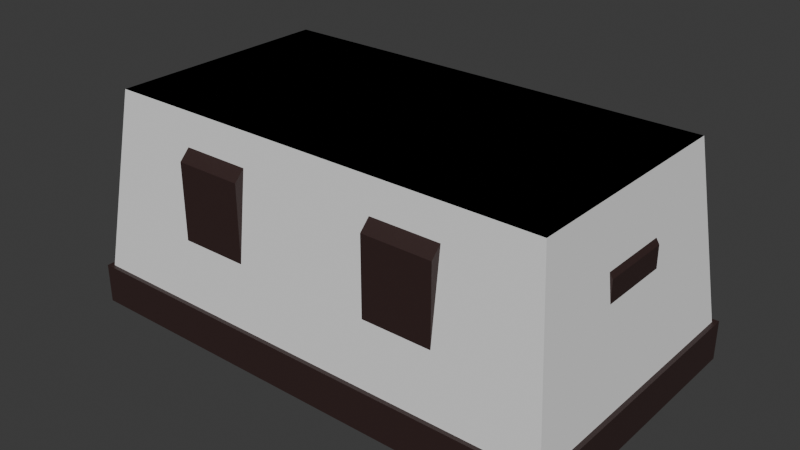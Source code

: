 # Source: altar.blend  (saved by Blender 4.1.23; exported with 4.5.12 LTS)
import bpy
from mathutils import Matrix  # noqa: F401  (used for matrix-valued properties, if any)

bpy.ops.wm.read_factory_settings(use_empty=True)
scene = bpy.context.scene
scene.name = 'Scene'

# ---- collections
col_collection = bpy.data.collections.new('Collection'); scene.collection.children.link(col_collection)

# ---- materials (node trees are filled in below, after node groups)
mat_stone = bpy.data.materials.new('stone')
mat_stone.alpha_threshold = 0.0
mat_stone.use_transparent_shadow = False
mat_stone.roughness = 0.5
mat_stone.line_color = (0.0, 0.0, 0.0, 1.0)

# ---- material node trees
mat_stone.use_nodes = True; mat_stone.node_tree.nodes.clear()
_N = mat_stone.node_tree.nodes; _L = mat_stone.node_tree.links
n0 = _N.new('ShaderNodeOutputMaterial'); n0.name = 'Material Output'; n0.location = (300, 300)
n1 = _N.new('ShaderNodeBsdfPrincipled'); n1.name = 'Principled BSDF'; n1.location = (10, 300)
n1.inputs[0].default_value = (0.03797, 0.01962, 0.01823, 1.0)
n1.inputs[3].default_value = 1.45
_L.new(n1.outputs[0], n0.inputs[0])
n0.is_active_output = True

# ---- world
world_world = bpy.data.worlds.new('World'); scene.world = world_world
world_world.use_nodes = True; world_world.node_tree.nodes.clear()
_N = world_world.node_tree.nodes; _L = world_world.node_tree.links
n0 = _N.new('ShaderNodeOutputWorld'); n0.name = 'World Output'; n0.location = (300, 300)
n1 = _N.new('ShaderNodeBackground'); n1.name = 'Background'; n1.location = (10, 300)
n1.inputs[0].default_value = (0.05088, 0.05088, 0.05088, 1.0)
_L.new(n1.outputs[0], n0.inputs[0])
n0.is_active_output = True
world_world.color = (0.05088, 0.05088, 0.05088)
world_world.use_sun_shadow = False
world_world.sun_shadow_jitter_overblur = 0.0

# ---- meshes
me_cube = bpy.data.meshes.new('Cube')
me_cube.from_pydata([(1.932, 1.0, 0.3093), (-1.932, -1.0, 0.3093), (1.932, -1.0, 0.3093), (-1.932, 1.0, 0.3093), (-2.332, 1.323, -0.02916), (-2.332, -1.323, -0.02916), (2.332, 1.323, -0.02916), (2.332, 1.323, 0.341), (2.332, -1.323, 0.341), (2.332, -1.323, -0.02916), (-2.332, 1.323, 0.341), (-2.332, -1.323, 0.341), (-1.932, -1.0, 1.831), (1.932, 1.0, 1.831), (1.932, -1.0, 1.831), (-1.932, 1.0, 1.831), (-2.091, -1.082, 1.824), (-2.091, -1.082, 2.01), (2.091, -1.082, 2.01), (2.091, 1.082, 2.01), (-2.091, 1.082, 2.01), (2.091, 1.082, 1.824), (2.091, -1.082, 1.824), (-2.091, 1.082, 1.824), (-1.288, 1.0, 0.3093), (-0.6441, 1.0, 0.3093), (0.6441, 1.0, 0.3093), (1.288, 1.0, 0.3093), (1.288, -1.0, 0.3093), (0.6441, -1.0, 0.3093), (-0.6441, -1.0, 0.3093), (-1.288, -1.0, 0.3093), (-1.288, 1.0, 1.831), (-0.6441, 1.0, 1.831), (0.6441, 1.0, 1.831), (1.288, 1.0, 1.831), (1.288, -1.0, 1.831), (0.6441, -1.0, 1.831), (-0.6441, -1.0, 1.831), (-1.288, -1.0, 1.831), (-1.288, 1.0, 0.3093), (-0.6441, 1.0, 0.3093), (0.6441, 1.0, 0.3093), (1.288, 1.0, 0.3093), (1.288, -1.0, 0.3093), (0.6441, -1.0, 0.3093), (-0.6441, -1.0, 0.3093), (-1.288, -1.0, 0.3093), (-1.288, 1.0, 1.831), (-0.6441, 1.0, 1.831), (0.6441, 1.0, 1.831), (1.288, 1.0, 1.831), (1.288, -1.0, 1.831), (0.6441, -1.0, 1.831), (-0.6441, -1.0, 1.831), (-1.288, -1.0, 1.831), (-1.288, 1.213, 0.3093), (-0.6441, 1.213, 0.3093), (0.6441, 1.213, 0.3093), (1.288, 1.213, 0.3093), (1.288, -1.213, 0.3093), (0.6441, -1.213, 0.3093), (-0.6441, -1.213, 0.3093), (-1.288, -1.213, 0.3093), (-1.288, 1.213, 1.615), (-0.6441, 1.213, 1.615), (0.6441, 1.213, 1.615), (1.288, 1.213, 1.615), (1.288, -1.213, 1.615), (0.6441, -1.213, 1.615), (-0.6441, -1.213, 1.615), (-1.288, -1.213, 1.615), (1.932, 0.3333, 0.3093), (1.932, -0.3333, 0.3093), (-1.932, -0.3333, 0.3093), (-1.932, 0.3333, 0.3093), (1.932, 0.3333, 1.831), (1.932, -0.3333, 1.831), (-1.932, -0.3333, 1.831), (-1.932, 0.3333, 1.831), (2.185, 0.3333, 0.3093), (2.185, -0.3333, 0.3093), (-2.185, -0.3333, 0.3093), (-2.185, 0.3333, 0.3093), (2.185, 0.3333, 1.415), (2.185, -0.3333, 1.415), (-2.185, -0.3333, 1.415), (-2.185, 0.3333, 1.415)], [], [(27, 35, 13, 0), (73, 77, 14, 2), (75, 79, 15, 3), (31, 39, 12, 1), (20, 17, 18, 19), (2, 14, 36, 28), (33, 25, 41, 49), (25, 33, 34, 26), (36, 37, 53, 52), (3, 15, 32, 24), (24, 32, 48, 40), (76, 13, 21, 22, 14, 77), (29, 28, 44, 45), (27, 0, 7, 10, 3, 24, 25, 26), (8, 9, 6, 7), (73, 2, 8, 7, 0, 72), (75, 3, 10, 11, 1, 74), (78, 12, 16, 23, 15, 79), (20, 23, 16, 17), (17, 16, 22, 18), (51, 43, 59, 67), (41, 40, 56, 57), (54, 55, 71, 70), (42, 50, 66, 58), (25, 24, 40, 41), (28, 36, 52, 44), (32, 33, 49, 48), (26, 34, 50, 42), (31, 30, 46, 47), (37, 29, 45, 53), (38, 39, 55, 54), (35, 27, 43, 51), (27, 26, 42, 43), (30, 38, 54, 46), (34, 35, 51, 50), (39, 31, 47, 55), (60, 68, 69, 61), (62, 70, 71, 63), (56, 64, 65, 57), (58, 66, 67, 59), (44, 52, 68, 60), (43, 42, 58, 59), (53, 45, 61, 69), (45, 44, 60, 61), (46, 54, 70, 62), (47, 46, 62, 63), (55, 47, 63, 71), (48, 49, 65, 64), (40, 48, 64, 56), (50, 51, 67, 66), (49, 41, 57, 65), (52, 53, 69, 68), (29, 37, 38, 30), (18, 22, 21, 19), (32, 15, 23, 21, 13, 35, 34, 33), (19, 21, 23, 20), (1, 12, 78, 74), (73, 72, 80, 81), (0, 13, 76, 72), (75, 74, 82, 83), (11, 5, 9, 8), (31, 1, 11, 8, 2, 28, 29, 30), (7, 6, 4, 10), (10, 4, 5, 11), (36, 14, 22, 16, 12, 39, 38, 37), (82, 86, 87, 83), (80, 84, 85, 81), (72, 76, 84, 80), (74, 78, 86, 82), (78, 79, 87, 86), (76, 77, 85, 84), (77, 73, 81, 85), (79, 75, 83, 87), (9, 5, 4, 6)])
_uv = me_cube.uv_layers.new(name='UVMap')
_uv.uv.foreach_set('vector', [0.4133, 0.4583, 0.6036, 0.4583, 0.6036, 0.5, 0.4133, 0.5, 0.4133, 0.6667, 0.6036, 0.6667, 0.6036, 0.75, 0.4133, 0.75, 0.4133, 0.1667, 0.6036, 0.1667, 0.6036, 0.25, 0.4133, 0.25, 0.4133, 0.9583, 0.6036, 0.9583, 0.6036, 1.0, 0.4133, 1.0, 0.875, 0.5, 0.875, 0.75, 0.625, 0.75, 0.625, 0.5, 0.4133, 0.75, 0.6036, 0.75, 0.6036, 0.7917, 0.4133, 0.7917, 0.6036, 0.3333, 0.4133, 0.3333, 0.4133, 0.3333, 0.6036, 0.3333, 0.4133, 0.3333, 0.6036, 0.3333, 0.6036, 0.4167, 0.4133, 0.4167, 0.6036, 0.7917, 0.6036, 0.8333, 0.6036, 0.8333, 0.6036, 0.7917, 0.4133, 0.25, 0.6036, 0.25, 0.6036, 0.2917, 0.4133, 0.2917, 0.4133, 0.2917, 0.6036, 0.2917, 0.6036, 0.2917, 0.4133, 0.2917, 0.6036, 0.5833, 0.6036, 0.5, 0.6036, 0.5, 0.6036, 0.75, 0.6036, 0.75, 0.6036, 0.6667, 0.4133, 0.8333, 0.4133, 0.7917, 0.4133, 0.7917, 0.4133, 0.8333, 0.4133, 0.4583, 0.4133, 0.5, 0.4133, 0.5, 0.4133, 0.25, 0.4133, 0.25, 0.4133, 0.2917, 0.4133, 0.3333, 0.4133, 0.4167, 0.4133, 0.75, 0.375, 0.75, 0.375, 0.5, 0.4133, 0.5, 0.4133, 0.6667, 0.4133, 0.75, 0.4133, 0.75, 0.4133, 0.5, 0.4133, 0.5, 0.4133, 0.5833, 0.4133, 0.1667, 0.4133, 0.25, 0.4133, 0.25, 0.4133, 0.0, 0.4133, 0.0, 0.4133, 0.08333, 0.6036, 0.08333, 0.6036, 0.0, 0.6036, 0.0, 0.6036, 0.25, 0.6036, 0.25, 0.6036, 0.1667, 0.625, 0.25, 0.6036, 0.25, 0.6036, 0.0, 0.625, 0.0, 0.625, 1.0, 0.6036, 1.0, 0.6036, 0.75, 0.625, 0.75, 0.6036, 0.4583, 0.4133, 0.4583, 0.4133, 0.4583, 0.6036, 0.4583, 0.4133, 0.3333, 0.4133, 0.2917, 0.4133, 0.2917, 0.4133, 0.3333, 0.6036, 0.9167, 0.6036, 0.9583, 0.6036, 0.9583, 0.6036, 0.9167, 0.4133, 0.4167, 0.6036, 0.4167, 0.6036, 0.4167, 0.4133, 0.4167, 0.4133, 0.3333, 0.4133, 0.2917, 0.4133, 0.2917, 0.4133, 0.3333, 0.4133, 0.7917, 0.6036, 0.7917, 0.6036, 0.7917, 0.4133, 0.7917, 0.6036, 0.2917, 0.6036, 0.3333, 0.6036, 0.3333, 0.6036, 0.2917, 0.4133, 0.4167, 0.6036, 0.4167, 0.6036, 0.4167, 0.4133, 0.4167, 0.4133, 0.9583, 0.4133, 0.9167, 0.4133, 0.9167, 0.4133, 0.9583, 0.6036, 0.8333, 0.4133, 0.8333, 0.4133, 0.8333, 0.6036, 0.8333, 0.6036, 0.9167, 0.6036, 0.9583, 0.6036, 0.9583, 0.6036, 0.9167, 0.6036, 0.4583, 0.4133, 0.4583, 0.4133, 0.4583, 0.6036, 0.4583, 0.4133, 0.4583, 0.4133, 0.4167, 0.4133, 0.4167, 0.4133, 0.4583, 0.4133, 0.9167, 0.6036, 0.9167, 0.6036, 0.9167, 0.4133, 0.9167, 0.6036, 0.4167, 0.6036, 0.4583, 0.6036, 0.4583, 0.6036, 0.4167, 0.6036, 0.9583, 0.4133, 0.9583, 0.4133, 0.9583, 0.6036, 0.9583, 0.4133, 0.7917, 0.6036, 0.7917, 0.6036, 0.8333, 0.4133, 0.8333, 0.4133, 0.9167, 0.6036, 0.9167, 0.6036, 0.9583, 0.4133, 0.9583, 0.4133, 0.2917, 0.6036, 0.2917, 0.6036, 0.3333, 0.4133, 0.3333, 0.4133, 0.4167, 0.6036, 0.4167, 0.6036, 0.4583, 0.4133, 0.4583, 0.4133, 0.7917, 0.6036, 0.7917, 0.6036, 0.7917, 0.4133, 0.7917, 0.4133, 0.4583, 0.4133, 0.4167, 0.4133, 0.4167, 0.4133, 0.4583, 0.6036, 0.8333, 0.4133, 0.8333, 0.4133, 0.8333, 0.6036, 0.8333, 0.4133, 0.8333, 0.4133, 0.7917, 0.4133, 0.7917, 0.4133, 0.8333, 0.4133, 0.9167, 0.6036, 0.9167, 0.6036, 0.9167, 0.4133, 0.9167, 0.4133, 0.9583, 0.4133, 0.9167, 0.4133, 0.9167, 0.4133, 0.9583, 0.6036, 0.9583, 0.4133, 0.9583, 0.4133, 0.9583, 0.6036, 0.9583, 0.6036, 0.2917, 0.6036, 0.3333, 0.6036, 0.3333, 0.6036, 0.2917, 0.4133, 0.2917, 0.6036, 0.2917, 0.6036, 0.2917, 0.4133, 0.2917, 0.6036, 0.4167, 0.6036, 0.4583, 0.6036, 0.4583, 0.6036, 0.4167, 0.6036, 0.3333, 0.4133, 0.3333, 0.4133, 0.3333, 0.6036, 0.3333, 0.6036, 0.7917, 0.6036, 0.8333, 0.6036, 0.8333, 0.6036, 0.7917, 0.4133, 0.8333, 0.6036, 0.8333, 0.6036, 0.9167, 0.4133, 0.9167, 0.625, 0.75, 0.6036, 0.75, 0.6036, 0.5, 0.625, 0.5, 0.6036, 0.2917, 0.6036, 0.25, 0.6036, 0.25, 0.6036, 0.5, 0.6036, 0.5, 0.6036, 0.4583, 0.6036, 0.4167, 0.6036, 0.3333, 0.625, 0.5, 0.6036, 0.5, 0.6036, 0.25, 0.625, 0.25, 0.4133, 0.0, 0.6036, 0.0, 0.6036, 0.08333, 0.4133, 0.08333, 0.4133, 0.6667, 0.4133, 0.5833, 0.4133, 0.5833, 0.4133, 0.6667, 0.4133, 0.5, 0.6036, 0.5, 0.6036, 0.5833, 0.4133, 0.5833, 0.4133, 0.1667, 0.4133, 0.08333, 0.4133, 0.08333, 0.4133, 0.1667, 0.4133, 1.0, 0.375, 1.0, 0.375, 0.75, 0.4133, 0.75, 0.4133, 0.9583, 0.4133, 1.0, 0.4133, 1.0, 0.4133, 0.75, 0.4133, 0.75, 0.4133, 0.7917, 0.4133, 0.8333, 0.4133, 0.9167, 0.4133, 0.5, 0.375, 0.5, 0.375, 0.25, 0.4133, 0.25, 0.4133, 0.25, 0.375, 0.25, 0.375, 0.0, 0.4133, 0.0, 0.6036, 0.7917, 0.6036, 0.75, 0.6036, 0.75, 0.6036, 1.0, 0.6036, 1.0, 0.6036, 0.9583, 0.6036, 0.9167, 0.6036, 0.8333, 0.4133, 0.08333, 0.6036, 0.08333, 0.6036, 0.1667, 0.4133, 0.1667, 0.4133, 0.5833, 0.6036, 0.5833, 0.6036, 0.6667, 0.4133, 0.6667, 0.4133, 0.5833, 0.6036, 0.5833, 0.6036, 0.5833, 0.4133, 0.5833, 0.4133, 0.08333, 0.6036, 0.08333, 0.6036, 0.08333, 0.4133, 0.08333, 0.6036, 0.08333, 0.6036, 0.1667, 0.6036, 0.1667, 0.6036, 0.08333, 0.6036, 0.5833, 0.6036, 0.6667, 0.6036, 0.6667, 0.6036, 0.5833, 0.6036, 0.6667, 0.4133, 0.6667, 0.4133, 0.6667, 0.6036, 0.6667, 0.6036, 0.1667, 0.4133, 0.1667, 0.4133, 0.1667, 0.6036, 0.1667, 0.375, 0.75, 0.125, 0.75, 0.125, 0.5, 0.375, 0.5])
me_cube.materials.append(mat_stone)
me_cube.use_mirror_vertex_groups = False
me_cube.update()
me_cube_001 = bpy.data.meshes.new('Cube.001')
me_cube_001.from_pydata([(-2.332, -1.323, -0.02916), (-2.091, -1.082, 2.01), (-2.332, 1.323, -0.02916), (-2.091, 1.082, 2.01), (2.332, -1.323, -0.02916), (2.091, -1.082, 2.01), (2.332, 1.323, -0.02916), (2.091, 1.082, 2.01)], [], [(0, 1, 3, 2), (2, 3, 7, 6), (6, 7, 5, 4), (4, 5, 1, 0), (2, 6, 4, 0), (7, 3, 1, 5)])
_uv = me_cube_001.uv_layers.new(name='UVMap')
_uv.uv.foreach_set('vector', [0.375, 0.0, 0.625, 0.0, 0.625, 0.25, 0.375, 0.25, 0.375, 0.25, 0.625, 0.25, 0.625, 0.5, 0.375, 0.5, 0.375, 0.5, 0.625, 0.5, 0.625, 0.75, 0.375, 0.75, 0.375, 0.75, 0.625, 0.75, 0.625, 1.0, 0.375, 1.0, 0.125, 0.5, 0.375, 0.5, 0.375, 0.75, 0.125, 0.75, 0.625, 0.5, 0.875, 0.5, 0.875, 0.75, 0.625, 0.75])
me_cube_001.update()

# ---- objects
ob_altar = bpy.data.objects.new('Altar', me_cube)
ob_cube__colonly = bpy.data.objects.new('Cube -colonly', me_cube_001)

# ---- transforms, parenting, visibility, modifiers, constraints
ob_altar.location = (0.0, 0.0, 0.0)
ob_altar.lock_rotations_4d = False
ob_altar.empty_display_type = 'ARROWS'
ob_altar.lineart.crease_threshold = 0.0
ob_cube__colonly.location = (0.0, 0.0, 0.0)

# ---- collection membership
col_collection.objects.link(ob_altar)
col_collection.objects.link(ob_cube__colonly)

# ---- scene / render settings (as saved in the file)
scene.frame_start = 1; scene.frame_end = 250; scene.frame_set(1)
scene.render.engine = 'BLENDER_EEVEE_NEXT'
scene.cycles.sampling_pattern = 'TABULATED_SOBOL'
scene.eevee.ray_tracing_options.trace_max_roughness = 0.0
bpy.context.view_layer.update()

# ---- added for rendering (the .blend has no active camera and no usable light): camera, sun
cam_auto = bpy.data.cameras.new('AutoCamera')
cam_auto.lens = 50.0
cam_auto.sensor_width = 36.0
cam_auto.clip_end = 1000.0
ob_auto_camera = bpy.data.objects.new('AutoCamera', cam_auto)
scene.collection.objects.link(ob_auto_camera)
ob_auto_camera.location = (5.30728, -6.36874, 5.23603)
ob_auto_camera.rotation_euler = (1.09748, -7.21219e-08, 0.694738)
scene.camera = ob_auto_camera
light_auto_sun = bpy.data.lights.new('AutoSun', 'SUN')
light_auto_sun.energy = 3.0
light_auto_sun.angle = 0.0523599
ob_auto_sun = bpy.data.objects.new('AutoSun', light_auto_sun)
scene.collection.objects.link(ob_auto_sun)
ob_auto_sun.rotation_euler = (0.872665, 0.174533, 0.523599)
bpy.context.view_layer.update()
